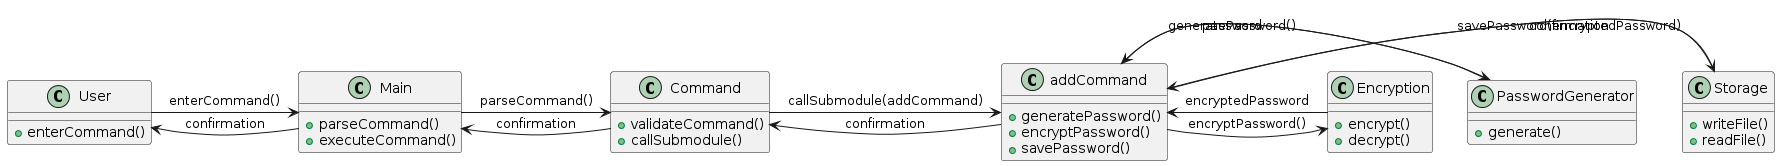

The diagram above was rendered by PlantUML. Its source (embedded in the PNG):
@startuml
!define RECTANGLE class
RECTANGLE User {
    + enterCommand()
}

RECTANGLE Main {
    + parseCommand()
    + executeCommand()
}

RECTANGLE Command {
    + validateCommand()
    + callSubmodule()
}

RECTANGLE addCommand {
    + generatePassword()
    + encryptPassword()
    + savePassword()
}

RECTANGLE PasswordGenerator {
    + generate()
}

RECTANGLE Encryption {
    + encrypt()
    + decrypt()
}

RECTANGLE Storage {
    + writeFile()
    + readFile()
}

User -> Main : enterCommand()
Main -> Command : parseCommand()
Command -> addCommand : callSubmodule(addCommand)
addCommand -> PasswordGenerator : generatePassword()
PasswordGenerator -> addCommand : password
addCommand -> Encryption : encryptPassword()
Encryption -> addCommand : encryptedPassword
addCommand -> Storage : savePassword(encryptedPassword)
Storage -> addCommand : confirmation
addCommand -> Command : confirmation
Command -> Main : confirmation
Main -> User : confirmation
@enduml